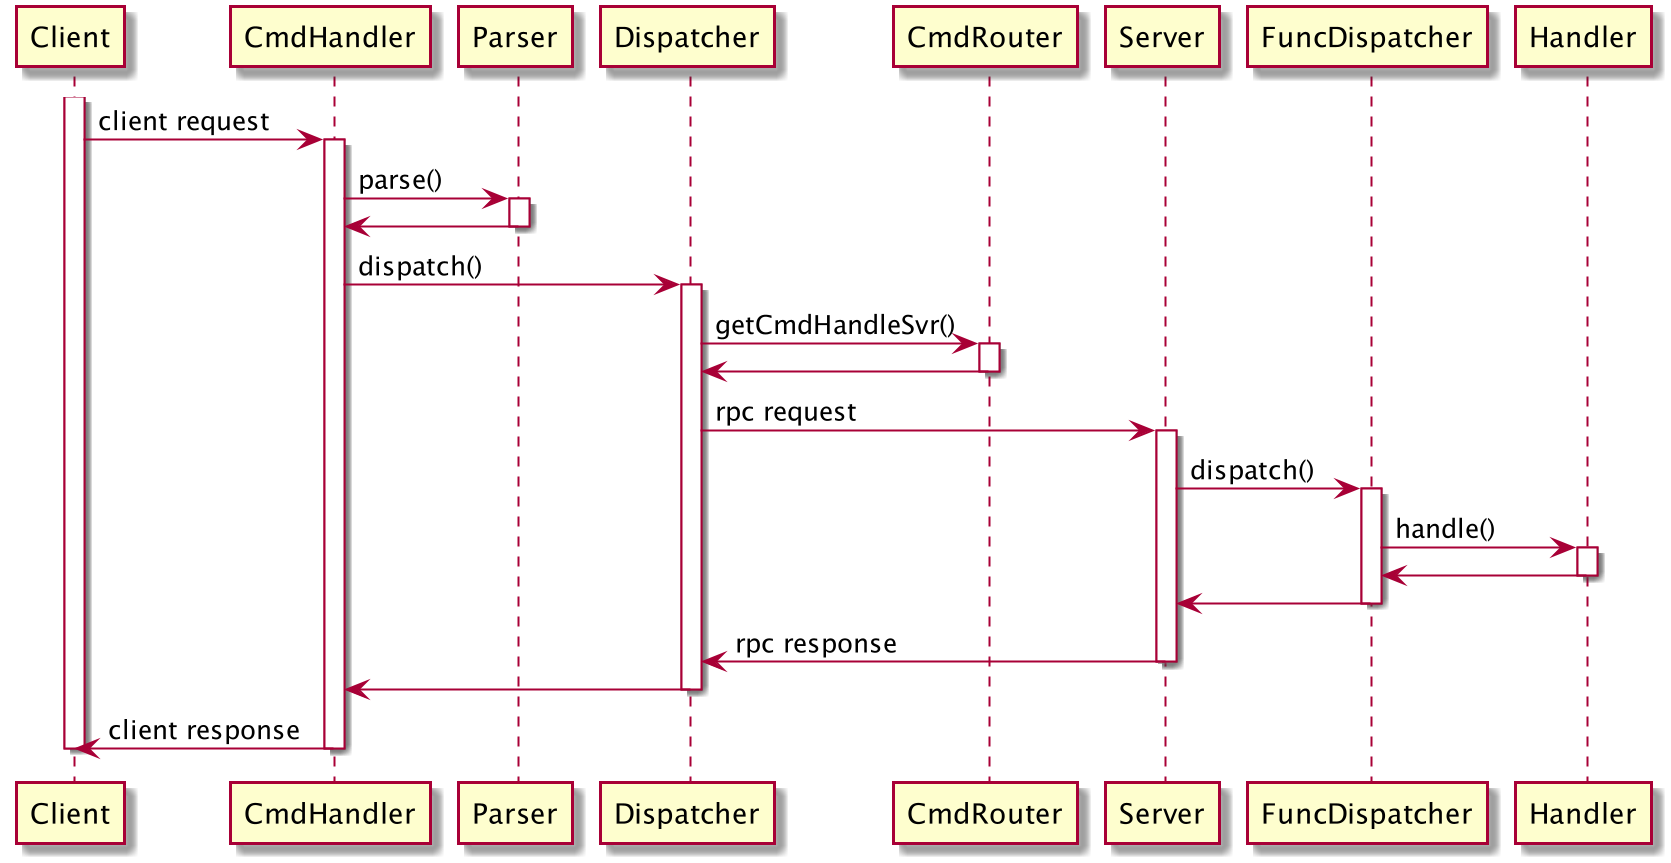

The diagram above was rendered by PlantUML. Its source (embedded in the PNG):
@startuml

activate Client
Client -> CmdHandler: client request
activate CmdHandler
CmdHandler -> Parser: parse()
activate Parser
Parser -> CmdHandler
deactivate Parser
CmdHandler -> Dispatcher: dispatch()
activate Dispatcher
Dispatcher -> CmdRouter: getCmdHandleSvr()
activate CmdRouter
CmdRouter -> Dispatcher
deactivate CmdRouter
Dispatcher -> Server: rpc request
activate Server
Server -> FuncDispatcher: dispatch()
activate FuncDispatcher
FuncDispatcher -> Handler: handle()
activate Handler
Handler -> FuncDispatcher
deactivate Handler
FuncDispatcher -> Server
deactivate FuncDispatcher
Server -> Dispatcher: rpc response
deactivate Server
Dispatcher -> CmdHandler
deactivate Dispatcher
CmdHandler -> Client: client response
deactivate CmdHandler
deactivate Client

@enduml